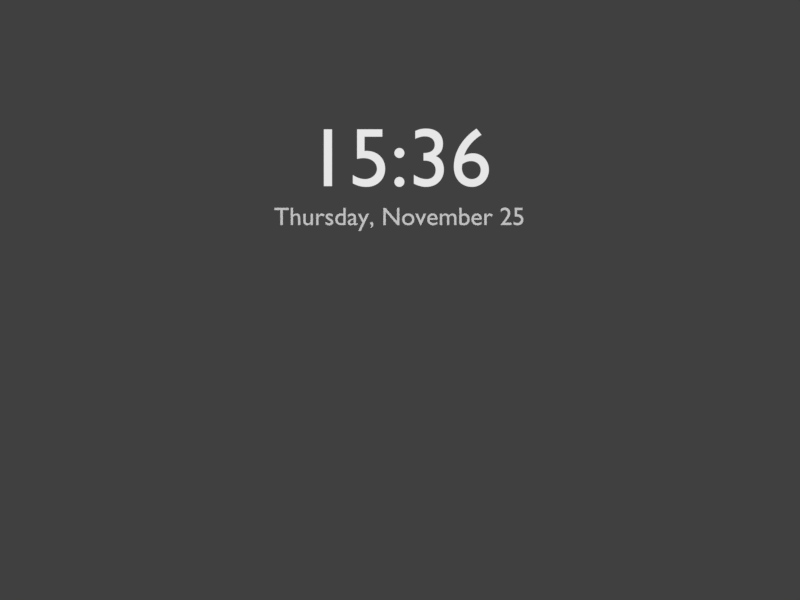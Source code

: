 # Source: bernard-login.blend  (saved by Blender 2.79.0; exported with 4.5.12 LTS)
import bpy
from mathutils import Matrix  # noqa: F401  (used for matrix-valued properties, if any)

bpy.ops.wm.read_factory_settings(use_empty=True)
scene = bpy.context.scene
scene.name = 'Scene'

# ---- collections
col_collection_1 = bpy.data.collections.new('Collection 1'); scene.collection.children.link(col_collection_1)

# ---- materials (node trees are filled in below, after node groups)
mat_datetime = bpy.data.materials.new('datetime')
mat_datetime.alpha_threshold = 0.0
mat_datetime.roughness = 0.5

# ---- material node trees
mat_datetime.use_nodes = True; mat_datetime.node_tree.nodes.clear()
_N = mat_datetime.node_tree.nodes; _L = mat_datetime.node_tree.links
n0 = _N.new('ShaderNodeOutputMaterial'); n0.name = 'Material Output'; n0.location = (300, 300)
n1 = _N.new('ShaderNodeMixShader'); n1.name = 'Mix Shader'; n1.location = (10, 300)
n1.inputs[0].default_value = 1.0
n2 = _N.new('ShaderNodeBsdfTransparent'); n2.name = 'Transparent BSDF'; n2.location = (-180, 200)
n3 = _N.new('ShaderNodeEmission'); n3.name = 'Emission'; n3.location = (-180, 100)
n3.inputs[0].default_value = (0.8, 0.8, 0.8, 1.0)
_L.new(n1.outputs[0], n0.inputs[0])
_L.new(n2.outputs[0], n1.inputs[1])
_L.new(n3.outputs[0], n1.inputs[2])
n0.is_active_output = True

# ---- world
world_world = bpy.data.worlds.new('World'); scene.world = world_world
world_world.color = (0.05088, 0.05088, 0.05088)
world_world.use_sun_shadow = False
world_world.sun_shadow_jitter_overblur = 0.0
world_world.cycles.sampling_method = 'MANUAL'

# ---- cameras
cam_camera = bpy.data.cameras.new('Camera')
cam_camera.clip_end = 100.0
cam_camera.lens = 35.0
cam_camera.sensor_width = 32.0
cam_camera.sensor_height = 18.0
cam_camera.ortho_scale = 7.314
cam_camera.dof.focus_distance = 0.0

# ---- curves / text
txt_text_001 = bpy.data.curves.new('Text.001', 'FONT')
txt_text_001.dimensions = '2D'
txt_text_001.body = 'Thursday, November 25'
txt_text_001.use_path_clamp = True
txt_text_001.bevel_resolution = 0
txt_text_001.align_x = 'CENTER'
txt_text = bpy.data.curves.new('Text', 'FONT')
txt_text.dimensions = '2D'
txt_text.body = '15:36'
txt_text.materials.append(mat_datetime)
txt_text.use_path_clamp = True
txt_text.bevel_resolution = 0
txt_text.align_x = 'CENTER'

# ---- objects
ob_text_001 = bpy.data.objects.new('Text.001', txt_text_001)
ob_text = bpy.data.objects.new('Text', txt_text)
ob_camera = bpy.data.objects.new('Camera', cam_camera)

# ---- transforms, parenting, visibility, modifiers, constraints
ob_text_001.location = (-0.00394, 0.5162, 0.0)
ob_text_001.scale = (0.174, 0.174, 0.174)
ob_text_001.lineart.crease_threshold = 0.0
ob_text.location = (-0.00394, 0.7841, 0.0)
ob_text.scale = (0.5734, 0.5734, 0.5734)
ob_text.lineart.crease_threshold = 0.0
ob_camera.location = (0.0, 0.0, 6.025)
ob_camera.lock_rotations_4d = False
ob_camera.empty_display_type = 'ARROWS'
ob_camera.color = (0.0, 0.0, 0.0, 0.0)
ob_camera.display_type = 'WIRE'
ob_camera.lineart.crease_threshold = 0.0

# ---- collection membership
col_collection_1.objects.link(ob_text_001)
col_collection_1.objects.link(ob_text)
col_collection_1.objects.link(ob_camera)

# ---- scene / render settings (as saved in the file)
scene.camera = ob_camera
scene.frame_start = 1; scene.frame_end = 250; scene.frame_set(1)
scene.render.engine = 'CYCLES'
scene.render.resolution_x = 800
scene.render.resolution_y = 600
scene.render.dither_intensity = 0.0
scene.cycles.use_denoising = False
scene.cycles.samples = 128
scene.cycles.sampling_pattern = 'TABULATED_SOBOL'
scene.cycles.use_adaptive_sampling = False
scene.cycles.use_light_tree = False
scene.cycles.blur_glossy = 0.0
scene.cycles.sample_clamp_indirect = 0.0
scene.view_settings.view_transform = 'Standard'
bpy.context.view_layer.update()

# ---- added for rendering (the .blend has no usable light): sun
light_auto_sun = bpy.data.lights.new('AutoSun', 'SUN')
light_auto_sun.energy = 3.0
light_auto_sun.angle = 0.0523599
ob_auto_sun = bpy.data.objects.new('AutoSun', light_auto_sun)
scene.collection.objects.link(ob_auto_sun)
ob_auto_sun.rotation_euler = (0.872665, 0.174533, 0.523599)
bpy.context.view_layer.update()
